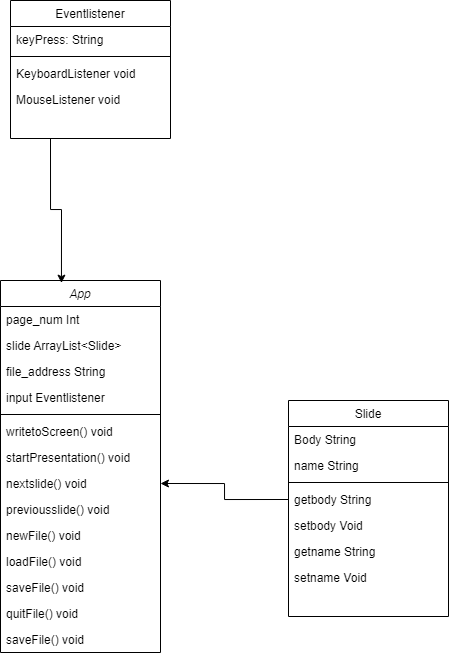

The diagram above was exported from draw.io. Its source (the exported page's mxGraphModel, read from the mxfile embedded in the PNG):
<mxGraphModel dx="497" dy="1728" grid="1" gridSize="10" guides="1" tooltips="1" connect="1" arrows="1" fold="1" page="1" pageScale="1" pageWidth="827" pageHeight="1169" math="0" shadow="0">
  <root>
    <mxCell id="WIyWlLk6GJQsqaUBKTNV-0" />
    <mxCell id="WIyWlLk6GJQsqaUBKTNV-1" parent="WIyWlLk6GJQsqaUBKTNV-0" />
    <mxCell id="zkfFHV4jXpPFQw0GAbJ--0" value="App" style="swimlane;fontStyle=2;align=center;verticalAlign=top;childLayout=stackLayout;horizontal=1;startSize=26;horizontalStack=0;resizeParent=1;resizeLast=0;collapsible=1;marginBottom=0;rounded=0;shadow=0;strokeWidth=1;" parent="WIyWlLk6GJQsqaUBKTNV-1" vertex="1">
      <mxGeometry x="220" width="160" height="372" as="geometry">
        <mxRectangle x="230" y="140" width="160" height="26" as="alternateBounds" />
      </mxGeometry>
    </mxCell>
    <mxCell id="zkfFHV4jXpPFQw0GAbJ--3" value="page_num Int" style="text;align=left;verticalAlign=top;spacingLeft=4;spacingRight=4;overflow=hidden;rotatable=0;points=[[0,0.5],[1,0.5]];portConstraint=eastwest;rounded=0;shadow=0;html=0;" parent="zkfFHV4jXpPFQw0GAbJ--0" vertex="1">
      <mxGeometry y="26" width="160" height="26" as="geometry" />
    </mxCell>
    <mxCell id="ja4PTxHBRowAKdFdyrrx-5" value="slide ArrayList&lt;Slide&gt;" style="text;align=left;verticalAlign=top;spacingLeft=4;spacingRight=4;overflow=hidden;rotatable=0;points=[[0,0.5],[1,0.5]];portConstraint=eastwest;rounded=0;shadow=0;html=0;" vertex="1" parent="zkfFHV4jXpPFQw0GAbJ--0">
      <mxGeometry y="52" width="160" height="26" as="geometry" />
    </mxCell>
    <mxCell id="ja4PTxHBRowAKdFdyrrx-11" value="file_address String" style="text;align=left;verticalAlign=top;spacingLeft=4;spacingRight=4;overflow=hidden;rotatable=0;points=[[0,0.5],[1,0.5]];portConstraint=eastwest;" vertex="1" parent="zkfFHV4jXpPFQw0GAbJ--0">
      <mxGeometry y="78" width="160" height="26" as="geometry" />
    </mxCell>
    <mxCell id="ja4PTxHBRowAKdFdyrrx-33" value="input Eventlistener" style="text;align=left;verticalAlign=top;spacingLeft=4;spacingRight=4;overflow=hidden;rotatable=0;points=[[0,0.5],[1,0.5]];portConstraint=eastwest;" vertex="1" parent="zkfFHV4jXpPFQw0GAbJ--0">
      <mxGeometry y="104" width="160" height="26" as="geometry" />
    </mxCell>
    <mxCell id="zkfFHV4jXpPFQw0GAbJ--4" value="" style="line;html=1;strokeWidth=1;align=left;verticalAlign=middle;spacingTop=-1;spacingLeft=3;spacingRight=3;rotatable=0;labelPosition=right;points=[];portConstraint=eastwest;" parent="zkfFHV4jXpPFQw0GAbJ--0" vertex="1">
      <mxGeometry y="130" width="160" height="8" as="geometry" />
    </mxCell>
    <mxCell id="zkfFHV4jXpPFQw0GAbJ--5" value="writetoScreen() void" style="text;align=left;verticalAlign=top;spacingLeft=4;spacingRight=4;overflow=hidden;rotatable=0;points=[[0,0.5],[1,0.5]];portConstraint=eastwest;" parent="zkfFHV4jXpPFQw0GAbJ--0" vertex="1">
      <mxGeometry y="138" width="160" height="26" as="geometry" />
    </mxCell>
    <mxCell id="ja4PTxHBRowAKdFdyrrx-2" value="startPresentation() void" style="text;align=left;verticalAlign=top;spacingLeft=4;spacingRight=4;overflow=hidden;rotatable=0;points=[[0,0.5],[1,0.5]];portConstraint=eastwest;" vertex="1" parent="zkfFHV4jXpPFQw0GAbJ--0">
      <mxGeometry y="164" width="160" height="26" as="geometry" />
    </mxCell>
    <mxCell id="ja4PTxHBRowAKdFdyrrx-3" value="nextslide() void" style="text;align=left;verticalAlign=top;spacingLeft=4;spacingRight=4;overflow=hidden;rotatable=0;points=[[0,0.5],[1,0.5]];portConstraint=eastwest;" vertex="1" parent="zkfFHV4jXpPFQw0GAbJ--0">
      <mxGeometry y="190" width="160" height="26" as="geometry" />
    </mxCell>
    <mxCell id="ja4PTxHBRowAKdFdyrrx-4" value="previousslide() void" style="text;align=left;verticalAlign=top;spacingLeft=4;spacingRight=4;overflow=hidden;rotatable=0;points=[[0,0.5],[1,0.5]];portConstraint=eastwest;" vertex="1" parent="zkfFHV4jXpPFQw0GAbJ--0">
      <mxGeometry y="216" width="160" height="26" as="geometry" />
    </mxCell>
    <mxCell id="ja4PTxHBRowAKdFdyrrx-19" value="newFile() void" style="text;align=left;verticalAlign=top;spacingLeft=4;spacingRight=4;overflow=hidden;rotatable=0;points=[[0,0.5],[1,0.5]];portConstraint=eastwest;" vertex="1" parent="zkfFHV4jXpPFQw0GAbJ--0">
      <mxGeometry y="242" width="160" height="26" as="geometry" />
    </mxCell>
    <mxCell id="ja4PTxHBRowAKdFdyrrx-20" value="loadFile() void" style="text;align=left;verticalAlign=top;spacingLeft=4;spacingRight=4;overflow=hidden;rotatable=0;points=[[0,0.5],[1,0.5]];portConstraint=eastwest;" vertex="1" parent="zkfFHV4jXpPFQw0GAbJ--0">
      <mxGeometry y="268" width="160" height="26" as="geometry" />
    </mxCell>
    <mxCell id="ja4PTxHBRowAKdFdyrrx-21" value="saveFile() void" style="text;align=left;verticalAlign=top;spacingLeft=4;spacingRight=4;overflow=hidden;rotatable=0;points=[[0,0.5],[1,0.5]];portConstraint=eastwest;" vertex="1" parent="zkfFHV4jXpPFQw0GAbJ--0">
      <mxGeometry y="294" width="160" height="26" as="geometry" />
    </mxCell>
    <mxCell id="ja4PTxHBRowAKdFdyrrx-47" value="quitFile() void" style="text;align=left;verticalAlign=top;spacingLeft=4;spacingRight=4;overflow=hidden;rotatable=0;points=[[0,0.5],[1,0.5]];portConstraint=eastwest;" vertex="1" parent="zkfFHV4jXpPFQw0GAbJ--0">
      <mxGeometry y="320" width="160" height="26" as="geometry" />
    </mxCell>
    <mxCell id="ja4PTxHBRowAKdFdyrrx-62" value="saveFile() void" style="text;align=left;verticalAlign=top;spacingLeft=4;spacingRight=4;overflow=hidden;rotatable=0;points=[[0,0.5],[1,0.5]];portConstraint=eastwest;" vertex="1" parent="zkfFHV4jXpPFQw0GAbJ--0">
      <mxGeometry y="346" width="160" height="26" as="geometry" />
    </mxCell>
    <mxCell id="zkfFHV4jXpPFQw0GAbJ--17" value="Slide" style="swimlane;fontStyle=0;align=center;verticalAlign=top;childLayout=stackLayout;horizontal=1;startSize=26;horizontalStack=0;resizeParent=1;resizeLast=0;collapsible=1;marginBottom=0;rounded=0;shadow=0;strokeWidth=1;" parent="WIyWlLk6GJQsqaUBKTNV-1" vertex="1">
      <mxGeometry x="508" y="120" width="160" height="216" as="geometry">
        <mxRectangle x="508" y="120" width="160" height="26" as="alternateBounds" />
      </mxGeometry>
    </mxCell>
    <mxCell id="zkfFHV4jXpPFQw0GAbJ--18" value="Body String" style="text;align=left;verticalAlign=top;spacingLeft=4;spacingRight=4;overflow=hidden;rotatable=0;points=[[0,0.5],[1,0.5]];portConstraint=eastwest;" parent="zkfFHV4jXpPFQw0GAbJ--17" vertex="1">
      <mxGeometry y="26" width="160" height="26" as="geometry" />
    </mxCell>
    <mxCell id="zkfFHV4jXpPFQw0GAbJ--19" value="name String" style="text;align=left;verticalAlign=top;spacingLeft=4;spacingRight=4;overflow=hidden;rotatable=0;points=[[0,0.5],[1,0.5]];portConstraint=eastwest;rounded=0;shadow=0;html=0;" parent="zkfFHV4jXpPFQw0GAbJ--17" vertex="1">
      <mxGeometry y="52" width="160" height="26" as="geometry" />
    </mxCell>
    <mxCell id="zkfFHV4jXpPFQw0GAbJ--23" value="" style="line;html=1;strokeWidth=1;align=left;verticalAlign=middle;spacingTop=-1;spacingLeft=3;spacingRight=3;rotatable=0;labelPosition=right;points=[];portConstraint=eastwest;" parent="zkfFHV4jXpPFQw0GAbJ--17" vertex="1">
      <mxGeometry y="78" width="160" height="8" as="geometry" />
    </mxCell>
    <mxCell id="zkfFHV4jXpPFQw0GAbJ--25" value="getbody String" style="text;align=left;verticalAlign=top;spacingLeft=4;spacingRight=4;overflow=hidden;rotatable=0;points=[[0,0.5],[1,0.5]];portConstraint=eastwest;" parent="zkfFHV4jXpPFQw0GAbJ--17" vertex="1">
      <mxGeometry y="86" width="160" height="26" as="geometry" />
    </mxCell>
    <mxCell id="ja4PTxHBRowAKdFdyrrx-6" value="setbody Void" style="text;align=left;verticalAlign=top;spacingLeft=4;spacingRight=4;overflow=hidden;rotatable=0;points=[[0,0.5],[1,0.5]];portConstraint=eastwest;" vertex="1" parent="zkfFHV4jXpPFQw0GAbJ--17">
      <mxGeometry y="112" width="160" height="26" as="geometry" />
    </mxCell>
    <mxCell id="ja4PTxHBRowAKdFdyrrx-7" value="getname String" style="text;align=left;verticalAlign=top;spacingLeft=4;spacingRight=4;overflow=hidden;rotatable=0;points=[[0,0.5],[1,0.5]];portConstraint=eastwest;" vertex="1" parent="zkfFHV4jXpPFQw0GAbJ--17">
      <mxGeometry y="138" width="160" height="26" as="geometry" />
    </mxCell>
    <mxCell id="ja4PTxHBRowAKdFdyrrx-8" value="setname Void" style="text;align=left;verticalAlign=top;spacingLeft=4;spacingRight=4;overflow=hidden;rotatable=0;points=[[0,0.5],[1,0.5]];portConstraint=eastwest;" vertex="1" parent="zkfFHV4jXpPFQw0GAbJ--17">
      <mxGeometry y="164" width="160" height="26" as="geometry" />
    </mxCell>
    <mxCell id="ja4PTxHBRowAKdFdyrrx-31" style="edgeStyle=orthogonalEdgeStyle;rounded=0;orthogonalLoop=1;jettySize=auto;html=1;exitX=0.25;exitY=1;exitDx=0;exitDy=0;entryX=0.381;entryY=0.007;entryDx=0;entryDy=0;entryPerimeter=0;" edge="1" parent="WIyWlLk6GJQsqaUBKTNV-1" source="ja4PTxHBRowAKdFdyrrx-22" target="zkfFHV4jXpPFQw0GAbJ--0">
      <mxGeometry relative="1" as="geometry" />
    </mxCell>
    <mxCell id="ja4PTxHBRowAKdFdyrrx-22" value="Eventlistener" style="swimlane;fontStyle=0;align=center;verticalAlign=top;childLayout=stackLayout;horizontal=1;startSize=26;horizontalStack=0;resizeParent=1;resizeLast=0;collapsible=1;marginBottom=0;rounded=0;shadow=0;strokeWidth=1;" vertex="1" parent="WIyWlLk6GJQsqaUBKTNV-1">
      <mxGeometry x="230" y="-280" width="160" height="138" as="geometry">
        <mxRectangle x="508" y="120" width="160" height="26" as="alternateBounds" />
      </mxGeometry>
    </mxCell>
    <mxCell id="ja4PTxHBRowAKdFdyrrx-24" value="keyPress: String" style="text;align=left;verticalAlign=top;spacingLeft=4;spacingRight=4;overflow=hidden;rotatable=0;points=[[0,0.5],[1,0.5]];portConstraint=eastwest;rounded=0;shadow=0;html=0;" vertex="1" parent="ja4PTxHBRowAKdFdyrrx-22">
      <mxGeometry y="26" width="160" height="26" as="geometry" />
    </mxCell>
    <mxCell id="ja4PTxHBRowAKdFdyrrx-25" value="" style="line;html=1;strokeWidth=1;align=left;verticalAlign=middle;spacingTop=-1;spacingLeft=3;spacingRight=3;rotatable=0;labelPosition=right;points=[];portConstraint=eastwest;" vertex="1" parent="ja4PTxHBRowAKdFdyrrx-22">
      <mxGeometry y="52" width="160" height="8" as="geometry" />
    </mxCell>
    <mxCell id="ja4PTxHBRowAKdFdyrrx-23" value="KeyboardListener void" style="text;align=left;verticalAlign=top;spacingLeft=4;spacingRight=4;overflow=hidden;rotatable=0;points=[[0,0.5],[1,0.5]];portConstraint=eastwest;" vertex="1" parent="ja4PTxHBRowAKdFdyrrx-22">
      <mxGeometry y="60" width="160" height="26" as="geometry" />
    </mxCell>
    <mxCell id="ja4PTxHBRowAKdFdyrrx-30" value="MouseListener void" style="text;align=left;verticalAlign=top;spacingLeft=4;spacingRight=4;overflow=hidden;rotatable=0;points=[[0,0.5],[1,0.5]];portConstraint=eastwest;rounded=0;shadow=0;html=0;" vertex="1" parent="ja4PTxHBRowAKdFdyrrx-22">
      <mxGeometry y="86" width="160" height="26" as="geometry" />
    </mxCell>
    <mxCell id="ja4PTxHBRowAKdFdyrrx-32" style="edgeStyle=orthogonalEdgeStyle;rounded=0;orthogonalLoop=1;jettySize=auto;html=1;exitX=0;exitY=0.5;exitDx=0;exitDy=0;entryX=1;entryY=0.5;entryDx=0;entryDy=0;" edge="1" parent="WIyWlLk6GJQsqaUBKTNV-1" source="zkfFHV4jXpPFQw0GAbJ--25" target="ja4PTxHBRowAKdFdyrrx-3">
      <mxGeometry relative="1" as="geometry" />
    </mxCell>
  </root>
</mxGraphModel>